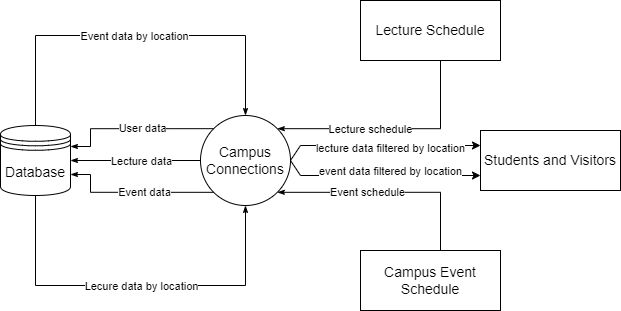

The diagram above was exported from draw.io. Its source (the exported page's mxGraphModel, read from the mxfile embedded in the PNG):
<mxGraphModel dx="952" dy="498" grid="1" gridSize="10" guides="1" tooltips="1" connect="1" arrows="1" fold="1" page="1" pageScale="1" pageWidth="1100" pageHeight="850" background="none" math="0" shadow="0">
  <root>
    <mxCell id="0" />
    <mxCell id="1" parent="0" />
    <mxCell id="xwZ5hImeOtsoNdcEPYOF-1" value="&lt;font style=&quot;font-size: 14px;&quot;&gt;Campus Connections&lt;/font&gt;" style="ellipse;whiteSpace=wrap;html=1;aspect=fixed;" vertex="1" parent="1">
      <mxGeometry x="500" y="195" width="90" height="90" as="geometry" />
    </mxCell>
    <mxCell id="xwZ5hImeOtsoNdcEPYOF-2" value="&lt;font style=&quot;font-size: 14px;&quot;&gt;Database&lt;/font&gt;" style="shape=datastore;whiteSpace=wrap;html=1;" vertex="1" parent="1">
      <mxGeometry x="300" y="205" width="70" height="70" as="geometry" />
    </mxCell>
    <mxCell id="xwZ5hImeOtsoNdcEPYOF-4" value="&lt;font style=&quot;font-size: 14px;&quot;&gt;Campus Event Schedule&lt;/font&gt;" style="rounded=0;whiteSpace=wrap;html=1;" vertex="1" parent="1">
      <mxGeometry x="660" y="330" width="140" height="60" as="geometry" />
    </mxCell>
    <mxCell id="xwZ5hImeOtsoNdcEPYOF-5" value="&lt;font style=&quot;font-size: 14px;&quot;&gt;Lecture Schedule&lt;/font&gt;" style="rounded=0;whiteSpace=wrap;html=1;" vertex="1" parent="1">
      <mxGeometry x="660" y="80" width="140" height="60" as="geometry" />
    </mxCell>
    <mxCell id="xwZ5hImeOtsoNdcEPYOF-7" style="edgeStyle=orthogonalEdgeStyle;rounded=0;html=1;labelBackgroundColor=none;startSize=5;endArrow=classicThin;endFill=1;endSize=5;jettySize=auto;orthogonalLoop=1;strokeWidth=1;fontFamily=Verdana;fontSize=8;entryX=1;entryY=0;entryDx=0;entryDy=0;exitX=0.5;exitY=1;exitDx=0;exitDy=0;" edge="1" parent="1" source="xwZ5hImeOtsoNdcEPYOF-5" target="xwZ5hImeOtsoNdcEPYOF-1">
      <mxGeometry relative="1" as="geometry">
        <Array as="points">
          <mxPoint x="740" y="140" />
          <mxPoint x="740" y="208" />
        </Array>
        <mxPoint x="740" y="160" as="sourcePoint" />
        <mxPoint x="590" y="230" as="targetPoint" />
      </mxGeometry>
    </mxCell>
    <mxCell id="xwZ5hImeOtsoNdcEPYOF-8" value="Lecture schedule" style="edgeLabel;html=1;align=center;verticalAlign=middle;resizable=0;points=[];" vertex="1" connectable="0" parent="xwZ5hImeOtsoNdcEPYOF-7">
      <mxGeometry x="0.2305" relative="1" as="geometry">
        <mxPoint as="offset" />
      </mxGeometry>
    </mxCell>
    <mxCell id="xwZ5hImeOtsoNdcEPYOF-9" style="edgeStyle=orthogonalEdgeStyle;rounded=0;html=1;labelBackgroundColor=none;startSize=5;endArrow=classicThin;endFill=1;endSize=5;jettySize=auto;orthogonalLoop=1;strokeWidth=1;fontFamily=Verdana;fontSize=8;entryX=1;entryY=1;entryDx=0;entryDy=0;" edge="1" parent="1" target="xwZ5hImeOtsoNdcEPYOF-1">
      <mxGeometry relative="1" as="geometry">
        <Array as="points">
          <mxPoint x="740" y="330" />
          <mxPoint x="740" y="272" />
        </Array>
        <mxPoint x="730" y="330" as="sourcePoint" />
        <mxPoint x="576.8198051533948" y="274.99980515339473" as="targetPoint" />
      </mxGeometry>
    </mxCell>
    <mxCell id="xwZ5hImeOtsoNdcEPYOF-10" value="Event schedule" style="edgeLabel;html=1;align=center;verticalAlign=middle;resizable=0;points=[];" vertex="1" connectable="0" parent="xwZ5hImeOtsoNdcEPYOF-9">
      <mxGeometry x="0.2305" relative="1" as="geometry">
        <mxPoint as="offset" />
      </mxGeometry>
    </mxCell>
    <mxCell id="xwZ5hImeOtsoNdcEPYOF-11" style="edgeStyle=orthogonalEdgeStyle;rounded=0;html=1;labelBackgroundColor=none;startSize=5;endArrow=classicThin;endFill=1;endSize=5;jettySize=auto;orthogonalLoop=1;strokeWidth=1;fontFamily=Verdana;fontSize=8;entryX=1;entryY=0.3;entryDx=0;entryDy=0;exitX=0;exitY=0;exitDx=0;exitDy=0;" edge="1" parent="1" source="xwZ5hImeOtsoNdcEPYOF-1" target="xwZ5hImeOtsoNdcEPYOF-2">
      <mxGeometry relative="1" as="geometry">
        <Array as="points">
          <mxPoint x="390" y="208" />
          <mxPoint x="390" y="226" />
        </Array>
        <mxPoint x="625" y="140" as="sourcePoint" />
        <mxPoint x="465" y="190" as="targetPoint" />
      </mxGeometry>
    </mxCell>
    <mxCell id="xwZ5hImeOtsoNdcEPYOF-12" value="User data" style="edgeLabel;html=1;align=center;verticalAlign=middle;resizable=0;points=[];" vertex="1" connectable="0" parent="xwZ5hImeOtsoNdcEPYOF-11">
      <mxGeometry x="-0.1116" y="-1" relative="1" as="geometry">
        <mxPoint as="offset" />
      </mxGeometry>
    </mxCell>
    <mxCell id="xwZ5hImeOtsoNdcEPYOF-13" style="edgeStyle=orthogonalEdgeStyle;rounded=0;html=1;labelBackgroundColor=none;startSize=5;endArrow=classicThin;endFill=1;endSize=5;jettySize=auto;orthogonalLoop=1;strokeWidth=1;fontFamily=Verdana;fontSize=8;entryX=1;entryY=0.5;entryDx=0;entryDy=0;exitX=0;exitY=0.5;exitDx=0;exitDy=0;" edge="1" parent="1" source="xwZ5hImeOtsoNdcEPYOF-1" target="xwZ5hImeOtsoNdcEPYOF-2">
      <mxGeometry relative="1" as="geometry">
        <Array as="points">
          <mxPoint x="470" y="240" />
          <mxPoint x="470" y="240" />
        </Array>
        <mxPoint x="600" y="70" as="sourcePoint" />
        <mxPoint x="440" y="120" as="targetPoint" />
      </mxGeometry>
    </mxCell>
    <mxCell id="xwZ5hImeOtsoNdcEPYOF-14" value="Lecture data" style="edgeLabel;html=1;align=center;verticalAlign=middle;resizable=0;points=[];" vertex="1" connectable="0" parent="xwZ5hImeOtsoNdcEPYOF-13">
      <mxGeometry x="0.4338" y="-1" relative="1" as="geometry">
        <mxPoint x="33" y="1" as="offset" />
      </mxGeometry>
    </mxCell>
    <mxCell id="xwZ5hImeOtsoNdcEPYOF-15" style="edgeStyle=orthogonalEdgeStyle;rounded=0;html=1;labelBackgroundColor=none;startSize=5;endArrow=classicThin;endFill=1;endSize=5;jettySize=auto;orthogonalLoop=1;strokeWidth=1;fontFamily=Verdana;fontSize=8;entryX=1;entryY=0.7;entryDx=0;entryDy=0;exitX=0;exitY=1;exitDx=0;exitDy=0;" edge="1" parent="1" source="xwZ5hImeOtsoNdcEPYOF-1" target="xwZ5hImeOtsoNdcEPYOF-2">
      <mxGeometry relative="1" as="geometry">
        <Array as="points">
          <mxPoint x="390" y="272" />
          <mxPoint x="390" y="254" />
        </Array>
        <mxPoint x="499.9801948466054" y="271.81980515339455" as="sourcePoint" />
        <mxPoint x="343.79999999999995" y="324" as="targetPoint" />
      </mxGeometry>
    </mxCell>
    <mxCell id="xwZ5hImeOtsoNdcEPYOF-16" value="Event data" style="edgeLabel;html=1;align=center;verticalAlign=middle;resizable=0;points=[];" vertex="1" connectable="0" parent="xwZ5hImeOtsoNdcEPYOF-15">
      <mxGeometry x="-0.1116" y="-1" relative="1" as="geometry">
        <mxPoint x="2" y="1" as="offset" />
      </mxGeometry>
    </mxCell>
    <mxCell id="xwZ5hImeOtsoNdcEPYOF-17" value="" style="edgeStyle=orthogonalEdgeStyle;rounded=0;html=1;labelBackgroundColor=none;startSize=5;endArrow=classicThin;endFill=1;endSize=5;jettySize=auto;orthogonalLoop=1;strokeWidth=1;fontFamily=Verdana;fontSize=8;exitX=0.5;exitY=0;exitDx=0;exitDy=0;entryX=0.5;entryY=0;entryDx=0;entryDy=0;" edge="1" parent="1" source="xwZ5hImeOtsoNdcEPYOF-2" target="xwZ5hImeOtsoNdcEPYOF-1">
      <mxGeometry x="-0.9231" y="-10" relative="1" as="geometry">
        <Array as="points">
          <mxPoint x="335" y="115" />
          <mxPoint x="545" y="115" />
        </Array>
        <mxPoint as="offset" />
        <mxPoint x="350" y="155" as="sourcePoint" />
        <mxPoint x="350" y="-45" as="targetPoint" />
      </mxGeometry>
    </mxCell>
    <mxCell id="xwZ5hImeOtsoNdcEPYOF-18" value="Event data by location" style="edgeLabel;html=1;align=center;verticalAlign=middle;resizable=0;points=[];" vertex="1" connectable="0" parent="xwZ5hImeOtsoNdcEPYOF-17">
      <mxGeometry x="-0.0095" relative="1" as="geometry">
        <mxPoint as="offset" />
      </mxGeometry>
    </mxCell>
    <mxCell id="xwZ5hImeOtsoNdcEPYOF-19" value="" style="edgeStyle=orthogonalEdgeStyle;rounded=0;html=1;labelBackgroundColor=none;startSize=5;endArrow=classicThin;endFill=1;endSize=5;jettySize=auto;orthogonalLoop=1;strokeWidth=1;fontFamily=Verdana;fontSize=8;exitX=0.5;exitY=1;exitDx=0;exitDy=0;entryX=0.5;entryY=1;entryDx=0;entryDy=0;" edge="1" parent="1" source="xwZ5hImeOtsoNdcEPYOF-2" target="xwZ5hImeOtsoNdcEPYOF-1">
      <mxGeometry x="-0.9231" y="-10" relative="1" as="geometry">
        <Array as="points">
          <mxPoint x="335" y="365" />
          <mxPoint x="545" y="365" />
        </Array>
        <mxPoint as="offset" />
        <mxPoint x="345" y="215" as="sourcePoint" />
        <mxPoint x="555" y="205" as="targetPoint" />
      </mxGeometry>
    </mxCell>
    <mxCell id="xwZ5hImeOtsoNdcEPYOF-20" value="Lecure data by location" style="edgeLabel;html=1;align=center;verticalAlign=middle;resizable=0;points=[];" vertex="1" connectable="0" parent="xwZ5hImeOtsoNdcEPYOF-19">
      <mxGeometry x="-0.0095" relative="1" as="geometry">
        <mxPoint x="7" as="offset" />
      </mxGeometry>
    </mxCell>
    <mxCell id="xwZ5hImeOtsoNdcEPYOF-25" value="&lt;font style=&quot;font-size: 14px;&quot;&gt;Students and Visitors&lt;/font&gt;" style="rounded=0;whiteSpace=wrap;html=1;" vertex="1" parent="1">
      <mxGeometry x="780" y="210" width="140" height="60" as="geometry" />
    </mxCell>
    <mxCell id="xwZ5hImeOtsoNdcEPYOF-26" value="" style="endArrow=classic;html=1;rounded=0;exitX=1;exitY=0.5;exitDx=0;exitDy=0;entryX=0;entryY=0.25;entryDx=0;entryDy=0;" edge="1" parent="1" source="xwZ5hImeOtsoNdcEPYOF-1" target="xwZ5hImeOtsoNdcEPYOF-25">
      <mxGeometry width="50" height="50" relative="1" as="geometry">
        <mxPoint x="670" y="270" as="sourcePoint" />
        <mxPoint x="720" y="220" as="targetPoint" />
        <Array as="points">
          <mxPoint x="600" y="225" />
        </Array>
      </mxGeometry>
    </mxCell>
    <mxCell id="xwZ5hImeOtsoNdcEPYOF-27" value="lecture data filtered by location" style="edgeLabel;html=1;align=center;verticalAlign=middle;resizable=0;points=[];" vertex="1" connectable="0" parent="xwZ5hImeOtsoNdcEPYOF-26">
      <mxGeometry x="0.087" y="-2" relative="1" as="geometry">
        <mxPoint as="offset" />
      </mxGeometry>
    </mxCell>
    <mxCell id="xwZ5hImeOtsoNdcEPYOF-28" value="" style="endArrow=classic;html=1;rounded=0;exitX=1;exitY=0.5;exitDx=0;exitDy=0;entryX=0;entryY=0.75;entryDx=0;entryDy=0;" edge="1" parent="1" source="xwZ5hImeOtsoNdcEPYOF-1" target="xwZ5hImeOtsoNdcEPYOF-25">
      <mxGeometry width="50" height="50" relative="1" as="geometry">
        <mxPoint x="590" y="270" as="sourcePoint" />
        <mxPoint x="780" y="255" as="targetPoint" />
        <Array as="points">
          <mxPoint x="600" y="255" />
        </Array>
      </mxGeometry>
    </mxCell>
    <mxCell id="xwZ5hImeOtsoNdcEPYOF-29" value="event data filtered by location" style="edgeLabel;html=1;align=center;verticalAlign=middle;resizable=0;points=[];" vertex="1" connectable="0" parent="xwZ5hImeOtsoNdcEPYOF-28">
      <mxGeometry x="0.087" y="-2" relative="1" as="geometry">
        <mxPoint y="-7" as="offset" />
      </mxGeometry>
    </mxCell>
  </root>
</mxGraphModel>